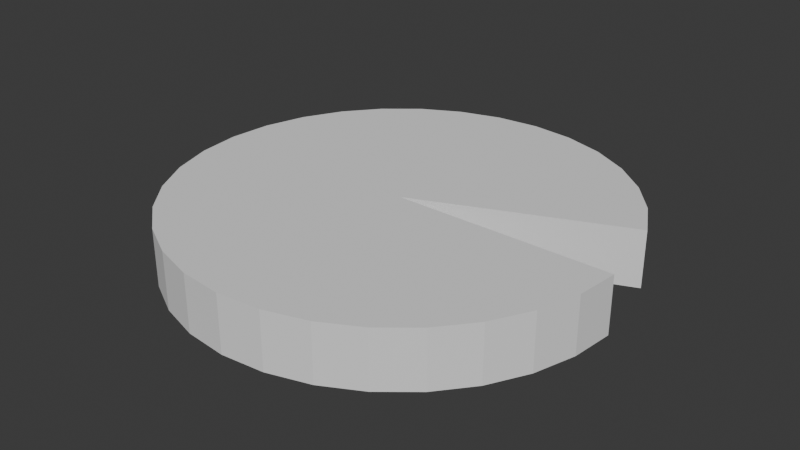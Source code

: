 # Source: lily-pad.blend  (saved by Blender 4.0.36; exported with 4.5.12 LTS)
import bpy
from mathutils import Matrix  # noqa: F401  (used for matrix-valued properties, if any)

bpy.ops.wm.read_factory_settings(use_empty=True)
scene = bpy.context.scene
scene.name = 'Scene'

# ---- collections
col_collection = bpy.data.collections.new('Collection'); scene.collection.children.link(col_collection)

# ---- world
world_world = bpy.data.worlds.new('World'); scene.world = world_world
world_world.use_nodes = True; world_world.node_tree.nodes.clear()
_N = world_world.node_tree.nodes; _L = world_world.node_tree.links
n0 = _N.new('ShaderNodeOutputWorld'); n0.name = 'World Output'; n0.location = (300, 300)
n1 = _N.new('ShaderNodeBackground'); n1.name = 'Background'; n1.location = (10, 300)
n1.inputs[0].default_value = (0.05088, 0.05088, 0.05088, 1.0)
_L.new(n1.outputs[0], n0.inputs[0])
n0.is_active_output = True
world_world.color = (0.05088, 0.05088, 0.05088)
world_world.use_sun_shadow = False
world_world.sun_shadow_jitter_overblur = 0.0

# ---- meshes
me_cylinder_001 = bpy.data.meshes.new('Cylinder.001')
me_cylinder_001.from_pydata([(0.0, 2.009, -0.2595), (0.0, 2.009, 0.2595), (0.3918, 1.97, -0.2595), (0.3918, 1.97, 0.2595), (0.7686, 1.856, -0.2595), (0.7686, 1.856, 0.2595), (1.116, 1.67, -0.2595), (1.116, 1.67, 0.2595), (1.42, 1.42, -0.2595), (1.42, 1.42, 0.2595), (1.67, 1.116, -0.2595), (1.67, 1.116, 0.2595), (1.856, 0.7686, -0.2595), (1.856, 0.7686, 0.2595), (8.583e-06, 0.0, -0.2595), (2.009, 0.0, -0.2595), (2.009, 0.0, -0.2595), (2.009, 0.0, 0.2595), (1.97, -0.3918, -0.2595), (1.97, -0.3918, 0.2595), (1.856, -0.7686, -0.2595), (1.856, -0.7686, 0.2595), (1.67, -1.116, -0.2595), (1.67, -1.116, 0.2595), (1.42, -1.42, -0.2595), (1.42, -1.42, 0.2595), (1.116, -1.67, -0.2595), (1.116, -1.67, 0.2595), (0.7686, -1.856, -0.2595), (0.7686, -1.856, 0.2595), (0.3918, -1.97, -0.2595), (0.3918, -1.97, 0.2595), (0.0, -2.009, -0.2595), (0.0, -2.009, 0.2595), (-0.3918, -1.97, -0.2595), (-0.3918, -1.97, 0.2595), (-0.7686, -1.856, -0.2595), (-0.7686, -1.856, 0.2595), (-1.116, -1.67, -0.2595), (-1.116, -1.67, 0.2595), (-1.42, -1.42, -0.2595), (-1.42, -1.42, 0.2595), (-1.67, -1.116, -0.2595), (-1.67, -1.116, 0.2595), (-1.856, -0.7686, -0.2595), (-1.856, -0.7686, 0.2595), (-1.97, -0.3918, -0.2595), (-1.97, -0.3918, 0.2595), (-2.009, 0.0, -0.2595), (-2.009, 0.0, 0.2595), (-1.97, 0.3918, -0.2595), (-1.97, 0.3918, 0.2595), (-1.856, 0.7686, -0.2595), (-1.856, 0.7686, 0.2595), (-1.67, 1.116, -0.2595), (-1.67, 1.116, 0.2595), (-1.42, 1.42, -0.2595), (-1.42, 1.42, 0.2595), (-1.116, 1.67, -0.2595), (-1.116, 1.67, 0.2595), (-0.7686, 1.856, -0.2595), (-0.7686, 1.856, 0.2595), (-0.3918, 1.97, -0.2595), (-0.3918, 1.97, 0.2595), (0.001996, 0.0, 0.2595), (8.583e-06, 0.0, -0.2595), (8.583e-06, 0.0, -0.2595), (0.001996, 0.0, 0.2595), (1.856, 0.7686, 0.2595), (0.001996, 0.0, 0.2595)], [], [(0, 1, 3, 2), (2, 3, 5, 4), (4, 5, 7, 6), (6, 7, 9, 8), (8, 9, 11, 10), (10, 11, 13, 12), (16, 65, 14, 15), (17, 16, 66, 67), (16, 17, 19, 18), (18, 19, 21, 20), (20, 21, 23, 22), (22, 23, 25, 24), (24, 25, 27, 26), (26, 27, 29, 28), (28, 29, 31, 30), (30, 31, 33, 32), (32, 33, 35, 34), (34, 35, 37, 36), (36, 37, 39, 38), (38, 39, 41, 40), (40, 41, 43, 42), (42, 43, 45, 44), (44, 45, 47, 46), (46, 47, 49, 48), (48, 49, 51, 50), (50, 51, 53, 52), (52, 53, 55, 54), (54, 55, 57, 56), (56, 57, 59, 58), (58, 59, 61, 60), (3, 1, 64, 13, 11, 9, 7, 5), (60, 61, 63, 62), (62, 63, 1, 0), (0, 65, 48, 50, 52, 54, 56, 58, 60, 62), (17, 64, 49, 47, 45, 43, 41, 39, 37, 35, 33, 31, 29, 27, 25, 23, 21, 19), (64, 1, 63, 61, 59, 57, 55, 53, 51, 49), (48, 65, 16, 18, 20, 22, 24, 26, 28, 30, 32, 34, 36, 38, 40, 42, 44, 46), (65, 0, 2, 4, 6, 8, 10, 12), (65, 12, 68, 69)])
_uv = me_cylinder_001.uv_layers.new(name='UVMap')
_uv.uv.foreach_set('vector', [1.0, 0.5, 1.0, 1.0, 0.9688, 1.0, 0.9688, 0.5, 0.9688, 0.5, 0.9688, 1.0, 0.9375, 1.0, 0.9375, 0.5, 0.9375, 0.5, 0.9375, 1.0, 0.9062, 1.0, 0.9062, 0.5, 0.9062, 0.5, 0.9062, 1.0, 0.875, 1.0, 0.875, 0.5, 0.875, 0.5, 0.875, 1.0, 0.8438, 1.0, 0.8438, 0.5, 0.8438, 0.5, 0.8438, 1.0, 0.8125, 1.0, 0.8125, 0.5, 0.99, 0.25, 0.75, 0.25, 0.75, 0.25, 0.99, 0.25, 0.75, 1.0, 0.75, 0.5, 0.75, 0.5, 0.75, 1.0, 0.75, 0.5, 0.75, 1.0, 0.7188, 1.0, 0.7188, 0.5, 0.7188, 0.5, 0.7188, 1.0, 0.6875, 1.0, 0.6875, 0.5, 0.6875, 0.5, 0.6875, 1.0, 0.6562, 1.0, 0.6562, 0.5, 0.6562, 0.5, 0.6562, 1.0, 0.625, 1.0, 0.625, 0.5, 0.625, 0.5, 0.625, 1.0, 0.5938, 1.0, 0.5938, 0.5, 0.5938, 0.5, 0.5938, 1.0, 0.5625, 1.0, 0.5625, 0.5, 0.5625, 0.5, 0.5625, 1.0, 0.5312, 1.0, 0.5312, 0.5, 0.5312, 0.5, 0.5312, 1.0, 0.5, 1.0, 0.5, 0.5, 0.5, 0.5, 0.5, 1.0, 0.4688, 1.0, 0.4688, 0.5, 0.4688, 0.5, 0.4688, 1.0, 0.4375, 1.0, 0.4375, 0.5, 0.4375, 0.5, 0.4375, 1.0, 0.4062, 1.0, 0.4062, 0.5, 0.4062, 0.5, 0.4062, 1.0, 0.375, 1.0, 0.375, 0.5, 0.375, 0.5, 0.375, 1.0, 0.3438, 1.0, 0.3438, 0.5, 0.3438, 0.5, 0.3438, 1.0, 0.3125, 1.0, 0.3125, 0.5, 0.3125, 0.5, 0.3125, 1.0, 0.2812, 1.0, 0.2812, 0.5, 0.2812, 0.5, 0.2812, 1.0, 0.25, 1.0, 0.25, 0.5, 0.25, 0.5, 0.25, 1.0, 0.2188, 1.0, 0.2188, 0.5, 0.2188, 0.5, 0.2188, 1.0, 0.1875, 1.0, 0.1875, 0.5, 0.1875, 0.5, 0.1875, 1.0, 0.1562, 1.0, 0.1562, 0.5, 0.1562, 0.5, 0.1562, 1.0, 0.125, 1.0, 0.125, 0.5, 0.125, 0.5, 0.125, 1.0, 0.09375, 1.0, 0.09375, 0.5, 0.09375, 0.5, 0.09375, 1.0, 0.0625, 1.0, 0.0625, 0.5, 0.2968, 0.4854, 0.25, 0.49, 0.2502, 0.25, 0.4717, 0.3418, 0.4496, 0.3833, 0.4197, 0.4197, 0.3833, 0.4496, 0.3418, 0.4717, 0.0625, 0.5, 0.0625, 1.0, 0.03125, 1.0, 0.03125, 0.5, 0.03125, 0.5, 0.03125, 1.0, 0.0, 1.0, 0.0, 0.5, 0.75, 0.49, 0.75, 0.25, 0.51, 0.25, 0.5146, 0.2968, 0.5283, 0.3418, 0.5504, 0.3833, 0.5803, 0.4197, 0.6167, 0.4496, 0.6582, 0.4717, 0.7032, 0.4854, 0.49, 0.25, 0.2502, 0.25, 0.01, 0.25, 0.01461, 0.2032, 0.02827, 0.1582, 0.05045, 0.1167, 0.08029, 0.08029, 0.1167, 0.05045, 0.1582, 0.02827, 0.2032, 0.01461, 0.25, 0.01, 0.2968, 0.01461, 0.3418, 0.02827, 0.3833, 0.05045, 0.4197, 0.08029, 0.4496, 0.1167, 0.4717, 0.1582, 0.4854, 0.2032, 0.2502, 0.25, 0.25, 0.49, 0.2032, 0.4854, 0.1582, 0.4717, 0.1167, 0.4496, 0.08029, 0.4197, 0.05045, 0.3833, 0.02827, 0.3418, 0.01461, 0.2968, 0.01, 0.25, 0.51, 0.25, 0.75, 0.25, 0.99, 0.25, 0.9854, 0.2032, 0.9717, 0.1582, 0.9496, 0.1167, 0.9197, 0.08029, 0.8833, 0.05045, 0.8418, 0.02827, 0.7968, 0.01461, 0.75, 0.01, 0.7032, 0.01461, 0.6582, 0.02827, 0.6167, 0.05045, 0.5803, 0.08029, 0.5504, 0.1167, 0.5283, 0.1582, 0.5146, 0.2032, 0.75, 0.25, 0.75, 0.49, 0.7968, 0.4854, 0.8418, 0.4717, 0.8833, 0.4496, 0.9197, 0.4197, 0.9496, 0.3833, 0.9717, 0.3418, 0.75, 0.25, 0.9717, 0.3418, 0.9717, 0.3418, 0.75, 0.25])
me_cylinder_001.update()

# ---- objects
ob_cylinder = bpy.data.objects.new('Cylinder', me_cylinder_001)

# ---- transforms, parenting, visibility, modifiers, constraints
ob_cylinder.location = (0.0, 0.0, 0.0)

# ---- collection membership
col_collection.objects.link(ob_cylinder)

# ---- scene / render settings (as saved in the file)
scene.frame_start = 1; scene.frame_end = 250; scene.frame_set(1)
scene.render.engine = 'BLENDER_EEVEE_NEXT'
scene.cycles.sampling_pattern = 'TABULATED_SOBOL'
bpy.context.view_layer.update()

# ---- added for rendering (the .blend has no active camera and no usable light): camera, sun
cam_auto = bpy.data.cameras.new('AutoCamera')
cam_auto.lens = 50.0
cam_auto.sensor_width = 36.0
cam_auto.clip_end = 1000.0
ob_auto_camera = bpy.data.objects.new('AutoCamera', cam_auto)
scene.collection.objects.link(ob_auto_camera)
ob_auto_camera.location = (5.278, -6.3336, 4.2224)
ob_auto_camera.rotation_euler = (1.09748, -7.21219e-08, 0.694738)
scene.camera = ob_auto_camera
light_auto_sun = bpy.data.lights.new('AutoSun', 'SUN')
light_auto_sun.energy = 3.0
light_auto_sun.angle = 0.0523599
ob_auto_sun = bpy.data.objects.new('AutoSun', light_auto_sun)
scene.collection.objects.link(ob_auto_sun)
ob_auto_sun.rotation_euler = (0.872665, 0.174533, 0.523599)
bpy.context.view_layer.update()
